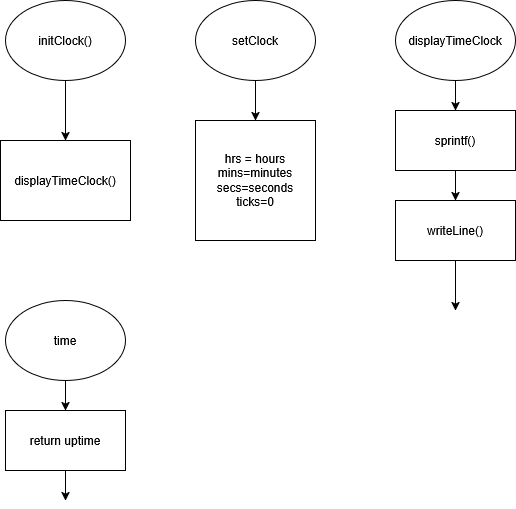

The diagram above was exported from draw.io. Its source (the exported page's mxGraphModel, read from the mxfile embedded in the PNG):
<mxGraphModel dx="1375" dy="751" grid="1" gridSize="10" guides="1" tooltips="1" connect="1" arrows="1" fold="1" page="1" pageScale="1" pageWidth="827" pageHeight="1169" math="0" shadow="0">
  <root>
    <mxCell id="0" />
    <mxCell id="1" parent="0" />
    <mxCell id="saFJeLpI3H_wUORphgzt-1" value="initClock()" style="ellipse;whiteSpace=wrap;html=1;" parent="1" vertex="1">
      <mxGeometry x="125" y="80" width="120" height="80" as="geometry" />
    </mxCell>
    <mxCell id="saFJeLpI3H_wUORphgzt-2" value="setClock" style="ellipse;whiteSpace=wrap;html=1;" parent="1" vertex="1">
      <mxGeometry x="315" y="80" width="120" height="80" as="geometry" />
    </mxCell>
    <mxCell id="saFJeLpI3H_wUORphgzt-3" value="time" style="ellipse;whiteSpace=wrap;html=1;" parent="1" vertex="1">
      <mxGeometry x="125" y="380" width="120" height="80" as="geometry" />
    </mxCell>
    <mxCell id="saFJeLpI3H_wUORphgzt-4" value="&lt;div&gt;displayTimeClock()&lt;/div&gt;" style="rounded=0;whiteSpace=wrap;html=1;" parent="1" vertex="1">
      <mxGeometry x="120" y="220" width="130" height="80" as="geometry" />
    </mxCell>
    <mxCell id="saFJeLpI3H_wUORphgzt-5" value="" style="endArrow=classic;html=1;rounded=0;exitX=0.5;exitY=1;exitDx=0;exitDy=0;entryX=0.5;entryY=0;entryDx=0;entryDy=0;" parent="1" source="saFJeLpI3H_wUORphgzt-1" target="saFJeLpI3H_wUORphgzt-4" edge="1">
      <mxGeometry width="50" height="50" relative="1" as="geometry">
        <mxPoint x="435" y="340" as="sourcePoint" />
        <mxPoint x="485" y="290" as="targetPoint" />
      </mxGeometry>
    </mxCell>
    <mxCell id="saFJeLpI3H_wUORphgzt-6" value="" style="endArrow=classic;html=1;rounded=0;exitX=0.5;exitY=1;exitDx=0;exitDy=0;" parent="1" source="saFJeLpI3H_wUORphgzt-2" edge="1">
      <mxGeometry width="50" height="50" relative="1" as="geometry">
        <mxPoint x="545" y="340" as="sourcePoint" />
        <mxPoint x="375" y="200" as="targetPoint" />
        <Array as="points" />
      </mxGeometry>
    </mxCell>
    <mxCell id="saFJeLpI3H_wUORphgzt-7" value="return uptime" style="rounded=0;whiteSpace=wrap;html=1;" parent="1" vertex="1">
      <mxGeometry x="125" y="490" width="120" height="60" as="geometry" />
    </mxCell>
    <mxCell id="saFJeLpI3H_wUORphgzt-8" value="" style="endArrow=classic;html=1;rounded=0;exitX=0.5;exitY=1;exitDx=0;exitDy=0;" parent="1" source="saFJeLpI3H_wUORphgzt-3" target="saFJeLpI3H_wUORphgzt-7" edge="1">
      <mxGeometry width="50" height="50" relative="1" as="geometry">
        <mxPoint x="435" y="660" as="sourcePoint" />
        <mxPoint x="485" y="610" as="targetPoint" />
      </mxGeometry>
    </mxCell>
    <mxCell id="saFJeLpI3H_wUORphgzt-9" value="" style="endArrow=classic;html=1;rounded=0;exitX=0.5;exitY=1;exitDx=0;exitDy=0;" parent="1" source="saFJeLpI3H_wUORphgzt-7" edge="1">
      <mxGeometry width="50" height="50" relative="1" as="geometry">
        <mxPoint x="435" y="660" as="sourcePoint" />
        <mxPoint x="185" y="580" as="targetPoint" />
      </mxGeometry>
    </mxCell>
    <mxCell id="saFJeLpI3H_wUORphgzt-10" value="hrs = hours&lt;div&gt;mins=minutes&lt;/div&gt;&lt;div&gt;secs=seconds&lt;/div&gt;&lt;div&gt;ticks=0&lt;/div&gt;" style="rounded=0;whiteSpace=wrap;html=1;" parent="1" vertex="1">
      <mxGeometry x="315" y="200" width="120" height="120" as="geometry" />
    </mxCell>
    <mxCell id="saFJeLpI3H_wUORphgzt-11" value="displayTimeClock" style="ellipse;whiteSpace=wrap;html=1;" parent="1" vertex="1">
      <mxGeometry x="515" y="80" width="120" height="80" as="geometry" />
    </mxCell>
    <mxCell id="saFJeLpI3H_wUORphgzt-12" value="writeLine()" style="rounded=0;whiteSpace=wrap;html=1;" parent="1" vertex="1">
      <mxGeometry x="515" y="280" width="120" height="60" as="geometry" />
    </mxCell>
    <mxCell id="saFJeLpI3H_wUORphgzt-13" value="" style="endArrow=classic;html=1;rounded=0;exitX=0.5;exitY=1;exitDx=0;exitDy=0;" parent="1" source="saFJeLpI3H_wUORphgzt-12" edge="1">
      <mxGeometry width="50" height="50" relative="1" as="geometry">
        <mxPoint x="825" y="550" as="sourcePoint" />
        <mxPoint x="575" y="390" as="targetPoint" />
      </mxGeometry>
    </mxCell>
    <mxCell id="saFJeLpI3H_wUORphgzt-14" value="sprintf()" style="rounded=0;whiteSpace=wrap;html=1;" parent="1" vertex="1">
      <mxGeometry x="515" y="190" width="120" height="60" as="geometry" />
    </mxCell>
    <mxCell id="saFJeLpI3H_wUORphgzt-15" value="" style="endArrow=classic;html=1;rounded=0;exitX=0.5;exitY=1;exitDx=0;exitDy=0;" parent="1" source="saFJeLpI3H_wUORphgzt-11" target="saFJeLpI3H_wUORphgzt-14" edge="1">
      <mxGeometry width="50" height="50" relative="1" as="geometry">
        <mxPoint x="825" y="360" as="sourcePoint" />
        <mxPoint x="875" y="310" as="targetPoint" />
      </mxGeometry>
    </mxCell>
    <mxCell id="saFJeLpI3H_wUORphgzt-16" value="" style="endArrow=classic;html=1;rounded=0;exitX=0.5;exitY=1;exitDx=0;exitDy=0;" parent="1" source="saFJeLpI3H_wUORphgzt-14" edge="1">
      <mxGeometry width="50" height="50" relative="1" as="geometry">
        <mxPoint x="825" y="360" as="sourcePoint" />
        <mxPoint x="575" y="280" as="targetPoint" />
      </mxGeometry>
    </mxCell>
  </root>
</mxGraphModel>